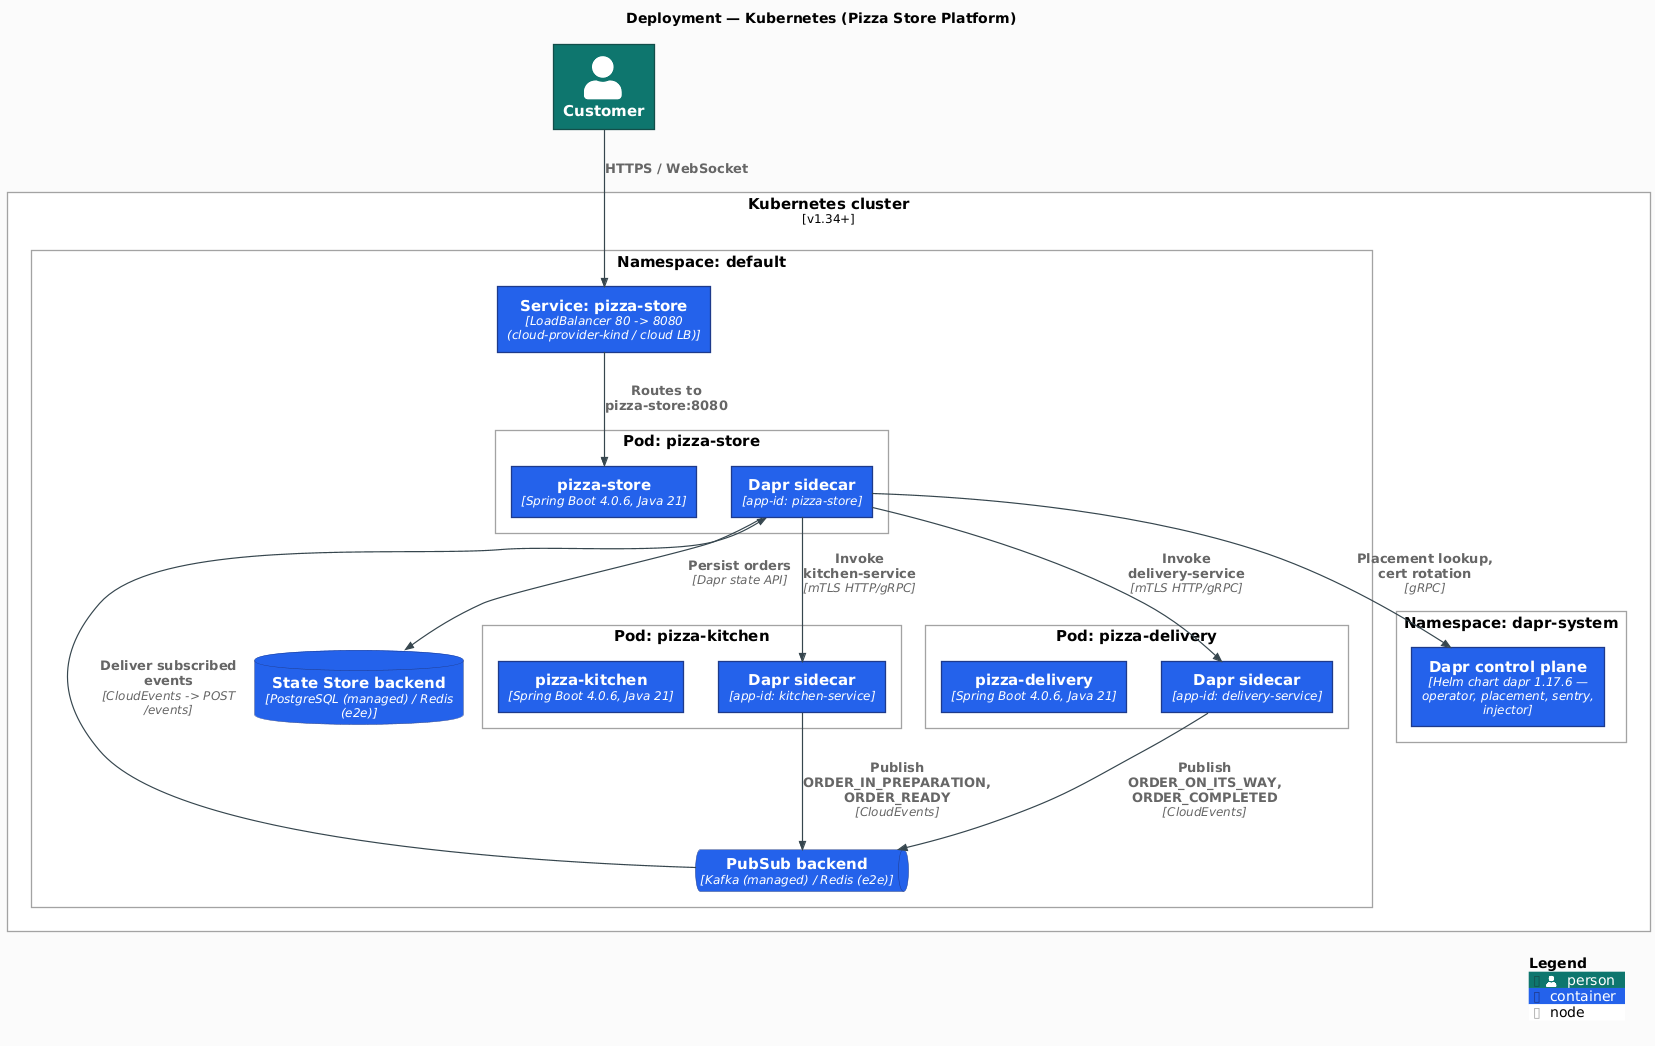

The diagram above was rendered by PlantUML. Its source (embedded in the PNG):
@startuml c4-deployment
!include https://raw.githubusercontent.com/plantuml-stdlib/C4-PlantUML/v2.13.0/C4_Deployment.puml
!include _skinparam.iuml

title Deployment — Kubernetes (Pizza Store Platform)

Person(customer, "Customer")

Deployment_Node(k8s, "Kubernetes cluster", "v1.34+") {
  Deployment_Node(ns, "Namespace: default") {
    Container(lb, "Service: pizza-store", "LoadBalancer 80 -> 8080 (cloud-provider-kind / cloud LB)")

    Deployment_Node(storePod, "Pod: pizza-store") {
      Container(storeApp, "pizza-store", "Spring Boot 4.0.6, Java 21")
      Container(storeSidecar, "Dapr sidecar", "app-id: pizza-store")
    }
    Deployment_Node(kitchenPod, "Pod: pizza-kitchen") {
      Container(kitchenApp, "pizza-kitchen", "Spring Boot 4.0.6, Java 21")
      Container(kitchenSidecar, "Dapr sidecar", "app-id: kitchen-service")
    }
    Deployment_Node(deliveryPod, "Pod: pizza-delivery") {
      Container(deliveryApp, "pizza-delivery", "Spring Boot 4.0.6, Java 21")
      Container(deliverySidecar, "Dapr sidecar", "app-id: delivery-service")
    }

    ContainerQueue(pubsub, "PubSub backend", "Kafka (managed) / Redis (e2e)")
    ContainerDb(state, "State Store backend", "PostgreSQL (managed) / Redis (e2e)")
  }

  Deployment_Node(daprSys, "Namespace: dapr-system") {
    Container(daprCtrl, "Dapr control plane", "Helm chart dapr 1.17.6 — operator, placement, sentry, injector")
  }
}

Rel(customer, lb, "HTTPS / WebSocket")
Rel(lb, storeApp, "Routes to pizza-store:8080")

' Cross-pod service invocation flows store -> kitchen / delivery via the
' caller's local sidecar. The two arrows model the actual sidecar-to-sidecar
' hops; the apps invoke through localhost on their own sidecar (intra-pod).
Rel(storeSidecar, kitchenSidecar, "Invoke kitchen-service", "mTLS HTTP/gRPC")
Rel(storeSidecar, deliverySidecar, "Invoke delivery-service", "mTLS HTTP/gRPC")

Rel(storeSidecar, state, "Persist orders", "Dapr state API")
Rel(kitchenSidecar, pubsub, "Publish ORDER_IN_PREPARATION, ORDER_READY", "CloudEvents")
Rel(deliverySidecar, pubsub, "Publish ORDER_ON_ITS_WAY, ORDER_COMPLETED", "CloudEvents")
Rel(pubsub, storeSidecar, "Deliver subscribed events", "CloudEvents -> POST /events")

Rel(storeSidecar, daprCtrl, "Placement lookup, cert rotation", "gRPC")

SHOW_LEGEND()
@enduml